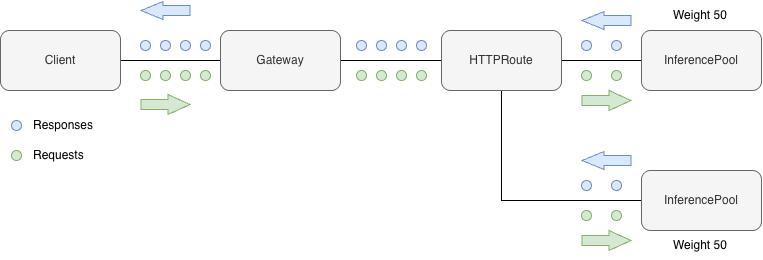

The diagram above was exported from draw.io. Its source (the exported page's mxGraphModel, read from the mxfile embedded in the PNG):
<mxGraphModel dx="942" dy="660" grid="1" gridSize="10" guides="1" tooltips="1" connect="1" arrows="1" fold="1" page="1" pageScale="1" pageWidth="827" pageHeight="1169" math="0" shadow="0">
  <root>
    <mxCell id="0" />
    <mxCell id="1" parent="0" />
    <mxCell id="jOeIXY7fXXGiwNYv6eDd-1" edge="1" parent="1" source="jOeIXY7fXXGiwNYv6eDd-2" style="edgeStyle=orthogonalEdgeStyle;rounded=0;orthogonalLoop=1;jettySize=auto;html=1;exitX=1;exitY=0.5;exitDx=0;exitDy=0;entryX=0;entryY=0.5;entryDx=0;entryDy=0;endArrow=none;endFill=0;" target="jOeIXY7fXXGiwNYv6eDd-4">
      <mxGeometry relative="1" as="geometry" />
    </mxCell>
    <mxCell id="jOeIXY7fXXGiwNYv6eDd-2" parent="1" style="rounded=1;whiteSpace=wrap;html=1;fillColor=#f5f5f5;fontColor=#333333;strokeColor=#666666;" value="Client" vertex="1">
      <mxGeometry height="60" width="120" x="39" y="100" as="geometry" />
    </mxCell>
    <mxCell id="jOeIXY7fXXGiwNYv6eDd-3" edge="1" parent="1" source="jOeIXY7fXXGiwNYv6eDd-4" style="edgeStyle=orthogonalEdgeStyle;rounded=0;orthogonalLoop=1;jettySize=auto;html=1;exitX=1;exitY=0.5;exitDx=0;exitDy=0;entryX=0;entryY=0.5;entryDx=0;entryDy=0;endArrow=none;endFill=0;" target="jOeIXY7fXXGiwNYv6eDd-7">
      <mxGeometry relative="1" as="geometry" />
    </mxCell>
    <mxCell id="jOeIXY7fXXGiwNYv6eDd-4" parent="1" style="rounded=1;whiteSpace=wrap;html=1;fillColor=#f5f5f5;fontColor=#333333;strokeColor=#666666;" value="Gateway" vertex="1">
      <mxGeometry height="60" width="120" x="259" y="100" as="geometry" />
    </mxCell>
    <mxCell id="VEaJsUuH_Y2jXp1gPv10-20" edge="1" parent="1" source="jOeIXY7fXXGiwNYv6eDd-7" style="edgeStyle=none;rounded=0;orthogonalLoop=1;jettySize=auto;html=1;exitX=1;exitY=0.5;exitDx=0;exitDy=0;entryX=0;entryY=0.5;entryDx=0;entryDy=0;defaultLabelBackgroundColor=page;endArrow=none;endFill=0;" target="jOeIXY7fXXGiwNYv6eDd-8">
      <mxGeometry relative="1" as="geometry" />
    </mxCell>
    <mxCell id="VEaJsUuH_Y2jXp1gPv10-21" edge="1" parent="1" source="jOeIXY7fXXGiwNYv6eDd-7" style="edgeStyle=orthogonalEdgeStyle;rounded=0;orthogonalLoop=1;jettySize=auto;html=1;exitX=0.5;exitY=1;exitDx=0;exitDy=0;entryX=0;entryY=0.5;entryDx=0;entryDy=0;defaultLabelBackgroundColor=page;endArrow=none;endFill=0;" target="jOeIXY7fXXGiwNYv6eDd-9">
      <mxGeometry relative="1" as="geometry" />
    </mxCell>
    <mxCell id="jOeIXY7fXXGiwNYv6eDd-7" parent="1" style="rounded=1;whiteSpace=wrap;html=1;fillColor=#f5f5f5;fontColor=#333333;strokeColor=#666666;" value="HTTPRoute" vertex="1">
      <mxGeometry height="60" width="120" x="480" y="100" as="geometry" />
    </mxCell>
    <mxCell id="jOeIXY7fXXGiwNYv6eDd-8" parent="1" style="rounded=1;whiteSpace=wrap;html=1;fillColor=#f5f5f5;strokeColor=#666666;fontColor=#333333;" value="InferencePool" vertex="1">
      <mxGeometry height="60" width="120" x="680" y="100" as="geometry" />
    </mxCell>
    <mxCell id="jOeIXY7fXXGiwNYv6eDd-9" parent="1" style="rounded=1;whiteSpace=wrap;html=1;fillColor=#f5f5f5;fontColor=#333333;strokeColor=#666666;" value="InferencePool" vertex="1">
      <mxGeometry height="60" width="120" x="680" y="240" as="geometry" />
    </mxCell>
    <mxCell id="jOeIXY7fXXGiwNYv6eDd-10" connectable="0" parent="1" style="group" value="" vertex="1">
      <mxGeometry height="10" width="50" x="199" y="140" as="geometry" />
    </mxCell>
    <mxCell id="jOeIXY7fXXGiwNYv6eDd-11" parent="jOeIXY7fXXGiwNYv6eDd-10" style="ellipse;whiteSpace=wrap;html=1;shapeInside=1;aspect=fixed;fillColor=#d5e8d4;strokeColor=#82b366;" value="" vertex="1">
      <mxGeometry height="10" width="10" as="geometry" />
    </mxCell>
    <mxCell id="jOeIXY7fXXGiwNYv6eDd-12" parent="jOeIXY7fXXGiwNYv6eDd-10" style="ellipse;whiteSpace=wrap;html=1;shapeInside=1;aspect=fixed;fillColor=#d5e8d4;strokeColor=#82b366;" value="" vertex="1">
      <mxGeometry height="10" width="10" x="20" as="geometry" />
    </mxCell>
    <mxCell id="jOeIXY7fXXGiwNYv6eDd-13" parent="jOeIXY7fXXGiwNYv6eDd-10" style="ellipse;whiteSpace=wrap;html=1;shapeInside=1;aspect=fixed;fillColor=#d5e8d4;strokeColor=#82b366;" value="" vertex="1">
      <mxGeometry height="10" width="10" x="40" as="geometry" />
    </mxCell>
    <mxCell id="jOeIXY7fXXGiwNYv6eDd-22" connectable="0" parent="1" style="group" value="" vertex="1">
      <mxGeometry height="10" width="50" x="199" y="110" as="geometry" />
    </mxCell>
    <mxCell id="jOeIXY7fXXGiwNYv6eDd-23" parent="jOeIXY7fXXGiwNYv6eDd-22" style="ellipse;whiteSpace=wrap;html=1;shapeInside=1;aspect=fixed;fillColor=#dae8fc;strokeColor=#6c8ebf;" value="" vertex="1">
      <mxGeometry height="10" width="10" as="geometry" />
    </mxCell>
    <mxCell id="jOeIXY7fXXGiwNYv6eDd-24" parent="jOeIXY7fXXGiwNYv6eDd-22" style="ellipse;whiteSpace=wrap;html=1;shapeInside=1;aspect=fixed;fillColor=#dae8fc;strokeColor=#6c8ebf;" value="" vertex="1">
      <mxGeometry height="10" width="10" x="20" as="geometry" />
    </mxCell>
    <mxCell id="jOeIXY7fXXGiwNYv6eDd-25" parent="jOeIXY7fXXGiwNYv6eDd-22" style="ellipse;whiteSpace=wrap;html=1;shapeInside=1;aspect=fixed;fillColor=#dae8fc;strokeColor=#6c8ebf;" value="" vertex="1">
      <mxGeometry height="10" width="10" x="40" as="geometry" />
    </mxCell>
    <mxCell id="jOeIXY7fXXGiwNYv6eDd-34" edge="1" parent="1" style="shape=flexArrow;endArrow=classic;html=1;rounded=0;endWidth=9;endSize=7;fillColor=#d5e8d4;strokeColor=#82b366;" value="">
      <mxGeometry height="50" relative="1" width="50" as="geometry">
        <Array as="points">
          <mxPoint x="199" y="174" />
        </Array>
        <mxPoint x="179" y="174" as="sourcePoint" />
        <mxPoint x="229" y="174" as="targetPoint" />
      </mxGeometry>
    </mxCell>
    <mxCell id="jOeIXY7fXXGiwNYv6eDd-44" edge="1" parent="1" style="shape=flexArrow;endArrow=classic;html=1;rounded=0;endWidth=7;endSize=7;fillColor=#dae8fc;strokeColor=#6c8ebf;" value="">
      <mxGeometry height="50" relative="1" width="50" as="geometry">
        <mxPoint x="229" y="80" as="sourcePoint" />
        <mxPoint x="179" y="80" as="targetPoint" />
      </mxGeometry>
    </mxCell>
    <mxCell id="jOeIXY7fXXGiwNYv6eDd-45" parent="1" style="ellipse;whiteSpace=wrap;html=1;shapeInside=1;aspect=fixed;fillColor=#dae8fc;strokeColor=#6c8ebf;" value="" vertex="1">
      <mxGeometry height="10" width="10" x="50" y="190" as="geometry" />
    </mxCell>
    <mxCell id="jOeIXY7fXXGiwNYv6eDd-46" parent="1" style="text;html=1;whiteSpace=wrap;strokeColor=none;fillColor=none;align=left;verticalAlign=middle;rounded=0;" value="Responses" vertex="1">
      <mxGeometry height="30" width="60" x="70" y="180" as="geometry" />
    </mxCell>
    <mxCell id="jOeIXY7fXXGiwNYv6eDd-47" parent="1" style="ellipse;whiteSpace=wrap;html=1;shapeInside=1;aspect=fixed;fillColor=#d5e8d4;strokeColor=#82b366;" value="" vertex="1">
      <mxGeometry height="10" width="10" x="50" y="220" as="geometry" />
    </mxCell>
    <mxCell id="jOeIXY7fXXGiwNYv6eDd-48" parent="1" style="text;html=1;whiteSpace=wrap;strokeColor=none;fillColor=none;align=left;verticalAlign=middle;rounded=0;" value="Requests" vertex="1">
      <mxGeometry height="30" width="60" x="70" y="210" as="geometry" />
    </mxCell>
    <mxCell id="VEaJsUuH_Y2jXp1gPv10-2" parent="1" style="ellipse;whiteSpace=wrap;html=1;shapeInside=1;aspect=fixed;fillColor=#d5e8d4;strokeColor=#82b366;" value="" vertex="1">
      <mxGeometry height="10" width="10" x="179" y="140" as="geometry" />
    </mxCell>
    <mxCell id="VEaJsUuH_Y2jXp1gPv10-3" parent="1" style="ellipse;whiteSpace=wrap;html=1;shapeInside=1;aspect=fixed;fillColor=#dae8fc;strokeColor=#6c8ebf;" value="" vertex="1">
      <mxGeometry height="10" width="10" x="179" y="110" as="geometry" />
    </mxCell>
    <mxCell id="VEaJsUuH_Y2jXp1gPv10-5" connectable="0" parent="1" style="group" value="" vertex="1">
      <mxGeometry height="10" width="50" x="415" y="110" as="geometry" />
    </mxCell>
    <mxCell id="VEaJsUuH_Y2jXp1gPv10-6" parent="VEaJsUuH_Y2jXp1gPv10-5" style="ellipse;whiteSpace=wrap;html=1;shapeInside=1;aspect=fixed;fillColor=#dae8fc;strokeColor=#6c8ebf;" value="" vertex="1">
      <mxGeometry height="10" width="10" as="geometry" />
    </mxCell>
    <mxCell id="VEaJsUuH_Y2jXp1gPv10-7" parent="VEaJsUuH_Y2jXp1gPv10-5" style="ellipse;whiteSpace=wrap;html=1;shapeInside=1;aspect=fixed;fillColor=#dae8fc;strokeColor=#6c8ebf;" value="" vertex="1">
      <mxGeometry height="10" width="10" x="20" as="geometry" />
    </mxCell>
    <mxCell id="VEaJsUuH_Y2jXp1gPv10-8" parent="VEaJsUuH_Y2jXp1gPv10-5" style="ellipse;whiteSpace=wrap;html=1;shapeInside=1;aspect=fixed;fillColor=#dae8fc;strokeColor=#6c8ebf;" value="" vertex="1">
      <mxGeometry height="10" width="10" x="40" as="geometry" />
    </mxCell>
    <mxCell id="VEaJsUuH_Y2jXp1gPv10-9" parent="1" style="ellipse;whiteSpace=wrap;html=1;shapeInside=1;aspect=fixed;fillColor=#dae8fc;strokeColor=#6c8ebf;" value="" vertex="1">
      <mxGeometry height="10" width="10" x="395" y="110" as="geometry" />
    </mxCell>
    <mxCell id="VEaJsUuH_Y2jXp1gPv10-15" connectable="0" parent="1" style="group" value="" vertex="1">
      <mxGeometry height="10" width="50" x="415" y="140" as="geometry" />
    </mxCell>
    <mxCell id="VEaJsUuH_Y2jXp1gPv10-16" parent="VEaJsUuH_Y2jXp1gPv10-15" style="ellipse;whiteSpace=wrap;html=1;shapeInside=1;aspect=fixed;fillColor=#d5e8d4;strokeColor=#82b366;" value="" vertex="1">
      <mxGeometry height="10" width="10" as="geometry" />
    </mxCell>
    <mxCell id="VEaJsUuH_Y2jXp1gPv10-17" parent="VEaJsUuH_Y2jXp1gPv10-15" style="ellipse;whiteSpace=wrap;html=1;shapeInside=1;aspect=fixed;fillColor=#d5e8d4;strokeColor=#82b366;" value="" vertex="1">
      <mxGeometry height="10" width="10" x="20" as="geometry" />
    </mxCell>
    <mxCell id="VEaJsUuH_Y2jXp1gPv10-18" parent="VEaJsUuH_Y2jXp1gPv10-15" style="ellipse;whiteSpace=wrap;html=1;shapeInside=1;aspect=fixed;fillColor=#d5e8d4;strokeColor=#82b366;" value="" vertex="1">
      <mxGeometry height="10" width="10" x="40" as="geometry" />
    </mxCell>
    <mxCell id="VEaJsUuH_Y2jXp1gPv10-19" parent="1" style="ellipse;whiteSpace=wrap;html=1;shapeInside=1;aspect=fixed;fillColor=#d5e8d4;strokeColor=#82b366;" value="" vertex="1">
      <mxGeometry height="10" width="10" x="395" y="140" as="geometry" />
    </mxCell>
    <mxCell id="VEaJsUuH_Y2jXp1gPv10-22" parent="1" style="text;html=1;whiteSpace=wrap;strokeColor=none;fillColor=none;align=left;verticalAlign=middle;rounded=0;" value="Weight 50" vertex="1">
      <mxGeometry height="30" width="60" x="710" y="70" as="geometry" />
    </mxCell>
    <mxCell id="VEaJsUuH_Y2jXp1gPv10-23" parent="1" style="text;html=1;whiteSpace=wrap;strokeColor=none;fillColor=none;align=left;verticalAlign=middle;rounded=0;" value="Weight 50" vertex="1">
      <mxGeometry height="30" width="60" x="710" y="300" as="geometry" />
    </mxCell>
    <mxCell id="VEaJsUuH_Y2jXp1gPv10-32" parent="1" style="ellipse;whiteSpace=wrap;html=1;shapeInside=1;aspect=fixed;fillColor=#d5e8d4;strokeColor=#82b366;" value="" vertex="1">
      <mxGeometry height="10" width="10" x="620" y="140" as="geometry" />
    </mxCell>
    <mxCell id="VEaJsUuH_Y2jXp1gPv10-33" parent="1" style="ellipse;whiteSpace=wrap;html=1;shapeInside=1;aspect=fixed;fillColor=#d5e8d4;strokeColor=#82b366;" value="" vertex="1">
      <mxGeometry height="10" width="10" x="650" y="140" as="geometry" />
    </mxCell>
    <mxCell id="VEaJsUuH_Y2jXp1gPv10-36" parent="1" style="ellipse;whiteSpace=wrap;html=1;shapeInside=1;aspect=fixed;fillColor=#dae8fc;strokeColor=#6c8ebf;" value="" vertex="1">
      <mxGeometry height="10" width="10" x="620" y="110" as="geometry" />
    </mxCell>
    <mxCell id="VEaJsUuH_Y2jXp1gPv10-37" parent="1" style="ellipse;whiteSpace=wrap;html=1;shapeInside=1;aspect=fixed;fillColor=#dae8fc;strokeColor=#6c8ebf;" value="" vertex="1">
      <mxGeometry height="10" width="10" x="650" y="110" as="geometry" />
    </mxCell>
    <mxCell id="VEaJsUuH_Y2jXp1gPv10-38" edge="1" parent="1" style="shape=flexArrow;endArrow=classic;html=1;rounded=0;endWidth=7;endSize=7;fillColor=#dae8fc;strokeColor=#6c8ebf;" value="">
      <mxGeometry height="50" relative="1" width="50" as="geometry">
        <mxPoint x="670" y="90" as="sourcePoint" />
        <mxPoint x="620" y="90" as="targetPoint" />
      </mxGeometry>
    </mxCell>
    <mxCell id="VEaJsUuH_Y2jXp1gPv10-41" edge="1" parent="1" style="shape=flexArrow;endArrow=classic;html=1;rounded=0;endWidth=9;endSize=7;fillColor=#d5e8d4;strokeColor=#82b366;" value="">
      <mxGeometry height="50" relative="1" width="50" as="geometry">
        <Array as="points">
          <mxPoint x="640" y="170" />
        </Array>
        <mxPoint x="620" y="170" as="sourcePoint" />
        <mxPoint x="670" y="170" as="targetPoint" />
      </mxGeometry>
    </mxCell>
    <mxCell id="VEaJsUuH_Y2jXp1gPv10-43" parent="1" style="ellipse;whiteSpace=wrap;html=1;shapeInside=1;aspect=fixed;fillColor=#d5e8d4;strokeColor=#82b366;" value="" vertex="1">
      <mxGeometry height="10" width="10" x="620" y="280" as="geometry" />
    </mxCell>
    <mxCell id="VEaJsUuH_Y2jXp1gPv10-44" parent="1" style="ellipse;whiteSpace=wrap;html=1;shapeInside=1;aspect=fixed;fillColor=#d5e8d4;strokeColor=#82b366;" value="" vertex="1">
      <mxGeometry height="10" width="10" x="650" y="280" as="geometry" />
    </mxCell>
    <mxCell id="VEaJsUuH_Y2jXp1gPv10-45" parent="1" style="ellipse;whiteSpace=wrap;html=1;shapeInside=1;aspect=fixed;fillColor=#dae8fc;strokeColor=#6c8ebf;" value="" vertex="1">
      <mxGeometry height="10" width="10" x="620" y="250" as="geometry" />
    </mxCell>
    <mxCell id="VEaJsUuH_Y2jXp1gPv10-46" parent="1" style="ellipse;whiteSpace=wrap;html=1;shapeInside=1;aspect=fixed;fillColor=#dae8fc;strokeColor=#6c8ebf;" value="" vertex="1">
      <mxGeometry height="10" width="10" x="650" y="250" as="geometry" />
    </mxCell>
    <mxCell id="VEaJsUuH_Y2jXp1gPv10-47" edge="1" parent="1" style="shape=flexArrow;endArrow=classic;html=1;rounded=0;endWidth=7;endSize=7;fillColor=#dae8fc;strokeColor=#6c8ebf;" value="">
      <mxGeometry height="50" relative="1" width="50" as="geometry">
        <mxPoint x="670" y="230" as="sourcePoint" />
        <mxPoint x="620" y="230" as="targetPoint" />
      </mxGeometry>
    </mxCell>
    <mxCell id="VEaJsUuH_Y2jXp1gPv10-48" edge="1" parent="1" style="shape=flexArrow;endArrow=classic;html=1;rounded=0;endWidth=9;endSize=7;fillColor=#d5e8d4;strokeColor=#82b366;" value="">
      <mxGeometry height="50" relative="1" width="50" as="geometry">
        <Array as="points">
          <mxPoint x="640" y="310" />
        </Array>
        <mxPoint x="620" y="310" as="sourcePoint" />
        <mxPoint x="670" y="310" as="targetPoint" />
      </mxGeometry>
    </mxCell>
  </root>
</mxGraphModel>